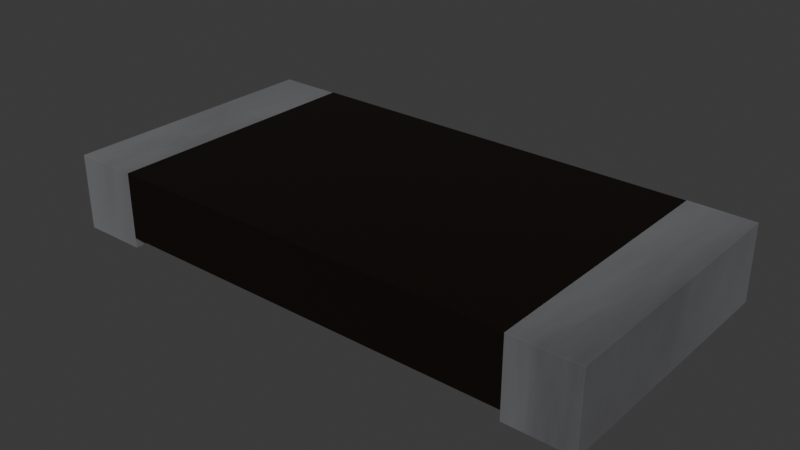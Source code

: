 # Source: R_2512_6332Metric_CRM2512.blend  (saved by Blender 4.4.30; exported with 4.5.12 LTS)
import bpy
from mathutils import Matrix  # noqa: F401  (used for matrix-valued properties, if any)

bpy.ops.wm.read_factory_settings(use_empty=True)
scene = bpy.context.scene
scene.name = 'Scene'

# ---- collections
col_r_2512_6332metric_crm2512 = bpy.data.collections.new('R_2512_6332Metric_CRM2512'); scene.collection.children.link(col_r_2512_6332metric_crm2512)

# ---- materials (node trees are filled in below, after node groups)
mat_metal_pins = bpy.data.materials.new('metal_pins')
mat_metal_pins.preview_render_type = 'CUBE'
mat_res_ceramic = bpy.data.materials.new('res_ceramic')
mat_res_ceramic.preview_render_type = 'CUBE'

# ---- node groups
ng_smooth_by_angle = bpy.data.node_groups.new('Smooth by Angle', 'GeometryNodeTree')
_s = ng_smooth_by_angle.interface.new_socket(name='Mesh', in_out='OUTPUT', socket_type='NodeSocketGeometry')
_s = ng_smooth_by_angle.interface.new_socket(name='Mesh', in_out='INPUT', socket_type='NodeSocketGeometry')
_s = ng_smooth_by_angle.interface.new_socket(name='Angle', in_out='INPUT', socket_type='NodeSocketFloat')
_s.subtype = 'ANGLE'
_s.default_value = 0.5236
_s.min_value = 0.0
_s.max_value = 3.142
_s.description = 'Maximum face angle for smooth edges'
_s = ng_smooth_by_angle.interface.new_socket(name='Ignore Sharpness', in_out='INPUT', socket_type='NodeSocketBool')
_s.force_non_field = True
ng_smooth_by_angle.description = 'Set the sharpness of mesh edges based on the angle between the neighboring faces'
ng_smooth_by_angle.is_modifier = True
_N = ng_smooth_by_angle.nodes; _L = ng_smooth_by_angle.links
n0 = _N.new('GeometryNodeSetShadeSmooth'); n0.name = 'Set Shade Smooth'; n0.location = (120, -80)
n0.domain = 'EDGE'
n1 = _N.new('GeometryNodeSetShadeSmooth'); n1.name = 'Set Shade Smooth.001'; n1.location = (300, -80)
n2 = _N.new('NodeGroupOutput'); n2.name = 'Group Output'; n2.location = (480, -80)
n3 = _N.new('GeometryNodeInputMeshEdgeAngle'); n3.name = 'Edge Angle'; n3.location = (-440, -240)
n4 = _N.new('NodeGroupInput'); n4.name = 'Group Input'; n4.location = (-80, -80)
n5 = _N.new('GeometryNodeInputEdgeSmooth'); n5.name = 'Is Edge Smooth'; n5.location = (-260, -120)
n6 = _N.new('GeometryNodeInputShadeSmooth'); n6.name = 'Is Shade Smooth'; n6.location = (-440, -397)
n7 = _N.new('FunctionNodeCompare'); n7.name = 'Compare'; n7.location = (-260, -260)
n7.operation = 'LESS_EQUAL'
n7.inputs[6].default_value = (0.0, 0.0, 0.0, 0.0)
n7.inputs[7].default_value = (0.0, 0.0, 0.0, 0.0)
n8 = _N.new('FunctionNodeBooleanMath'); n8.name = 'Boolean Math.001'; n8.location = (-80, -260)
n9 = _N.new('NodeGroupInput'); n9.name = 'Group Input.001'; n9.location = (-440, -329)
n10 = _N.new('NodeGroupInput'); n10.name = 'Group Input.002'; n10.location = (-259, -189)
n11 = _N.new('FunctionNodeBooleanMath'); n11.name = 'Boolean Math'; n11.location = (-80, -149)
n11.operation = 'OR'
n12 = _N.new('FunctionNodeBooleanMath'); n12.name = 'Boolean Math.002'; n12.location = (-260, -380)
n12.operation = 'OR'
n13 = _N.new('NodeGroupInput'); n13.name = 'Group Input.003'; n13.location = (-440, -460)
_L.new(n3.outputs[0], n7.inputs[0])
_L.new(n1.outputs[0], n2.inputs[0])
_L.new(n9.outputs[1], n7.inputs[1])
_L.new(n7.outputs[0], n8.inputs[0])
_L.new(n4.outputs[0], n0.inputs[0])
_L.new(n0.outputs[0], n1.inputs[0])
_L.new(n8.outputs[0], n0.inputs[2])
_L.new(n10.outputs[2], n11.inputs[1])
_L.new(n5.outputs[0], n11.inputs[0])
_L.new(n11.outputs[0], n0.inputs[1])
_L.new(n13.outputs[2], n12.inputs[1])
_L.new(n6.outputs[0], n12.inputs[0])
_L.new(n12.outputs[0], n8.inputs[1])
n2.is_active_output = True

# ---- material node trees
mat_metal_pins.use_nodes = True; mat_metal_pins.node_tree.nodes.clear()
_N = mat_metal_pins.node_tree.nodes; _L = mat_metal_pins.node_tree.links
n0 = _N.new('ShaderNodeMapping'); n0.name = 'Mapping'; n0.location = (-1447, -91)
n0.inputs[3].default_value = (4.8, 1.2, 1.1)
n1 = _N.new('ShaderNodeBsdfPrincipled'); n1.name = 'Principled BSDF'; n1.location = (-560, 254)
n1.distribution = 'GGX'
n1.subsurface_method = 'BURLEY'
n1.inputs[1].default_value = 0.7818
n1.inputs[2].default_value = 0.2886
n1.inputs[3].default_value = 1.45
n1.inputs[13].default_value = 0.0
n1.inputs[27].default_value = (0.0, 0.0, 0.0, 1.0)
n1.inputs[28].default_value = 1.0
n2 = _N.new('ShaderNodeOutputMaterial'); n2.name = 'Material Output.002'; n2.location = (-205, 253)
n2.width = 213
n3 = _N.new('ShaderNodeTexNoise'); n3.name = 'Noise Texture.002'; n3.location = (-1228, -73)
n3.inputs[2].default_value = 0.1
n3.inputs[3].default_value = 7.0
n3.inputs[4].default_value = 0.6
n3.inputs[8].default_value = 0.4
n4 = _N.new('ShaderNodeTexCoord'); n4.name = 'Texture Coordinate'; n4.location = (-1636, -116)
n5 = _N.new('ShaderNodeMix'); n5.name = 'Mix.001'; n5.location = (-921, 45)
n5.data_type = 'RGBA'
n5.inputs[6].default_value = (0.9398, 0.9547, 1.0, 1.0)
n5.inputs[7].default_value = (0.13, 0.1259, 0.1359, 1.0)
n6 = _N.new('ShaderNodeBump'); n6.name = 'Bump.001'; n6.location = (-1001, -227)
n6.inputs[0].default_value = 0.05
n6.inputs[1].default_value = 0.01
_L.new(n1.outputs[0], n2.inputs[0])
_L.new(n3.outputs[0], n6.inputs[3])
_L.new(n0.outputs[0], n3.inputs[0])
_L.new(n3.outputs[0], n5.inputs[0])
_L.new(n4.outputs[3], n0.inputs[0])
_L.new(n5.outputs[2], n1.inputs[0])
_L.new(n6.outputs[0], n1.inputs[5])
n2.is_active_output = True
mat_res_ceramic.use_nodes = True; mat_res_ceramic.node_tree.nodes.clear()
_N = mat_res_ceramic.node_tree.nodes; _L = mat_res_ceramic.node_tree.links
n0 = _N.new('ShaderNodeBsdfPrincipled'); n0.name = 'Principled BSDF'; n0.location = (10, 300)
n0.distribution = 'GGX'
n0.subsurface_method = 'BURLEY'
n0.inputs[0].default_value = (0.01731, 0.01365, 0.01099, 1.0)
n0.inputs[1].default_value = 0.5
n0.inputs[2].default_value = 0.2705
n0.inputs[3].default_value = 1.0
n0.inputs[14].default_value = (0.9777, 0.9776, 0.9775, 1.0)
n0.inputs[20].default_value = 0.06636
n0.inputs[27].default_value = (0.0, 0.0, 0.0, 1.0)
n0.inputs[28].default_value = 1.0
n1 = _N.new('ShaderNodeOutputMaterial'); n1.name = 'Material Output'; n1.location = (300, 300)
_L.new(n0.outputs[0], n1.inputs[0])
n1.is_active_output = True

# ---- world
world_world = bpy.data.worlds.new('World'); scene.world = world_world
world_world.use_nodes = True; world_world.node_tree.nodes.clear()
_N = world_world.node_tree.nodes; _L = world_world.node_tree.links
n0 = _N.new('ShaderNodeOutputWorld'); n0.name = 'World Output'; n0.location = (200, 100)
n1 = _N.new('ShaderNodeBackground'); n1.name = 'Background'; n1.location = (-200, 100)
n1.inputs[0].default_value = (0.05088, 0.05088, 0.05088, 1.0)
_L.new(n1.outputs[0], n0.inputs[0])
n0.is_active_output = True
world_world.color = (0.05088, 0.05088, 0.05088)
world_world.sun_shadow_jitter_overblur = 0.0

# ---- meshes
me_r_2512_6332metric_crm2512 = bpy.data.meshes.new('R_2512_6332Metric_CRM2512')
me_r_2512_6332metric_crm2512.from_pydata([(-3.175, -1.587, 0.889), (-3.175, -1.587, -6.939e-08), (-2.413, -1.587, -6.939e-08), (-3.175, 1.587, 0.889), (-3.175, 1.587, 6.939e-08), (-2.413, 1.587, 6.939e-08), (3.175, 1.587, 6.939e-08), (3.175, 1.587, 0.889), (3.175, -1.587, -6.939e-08), (2.413, -1.587, -6.939e-08), (3.175, -1.587, 0.889), (2.413, 1.587, 6.939e-08), (2.413, -1.587, 0.12), (2.413, 1.587, 0.889), (2.413, -1.587, 0.889), (-2.413, -1.587, 0.12), (-2.413, 1.587, 0.889), (-2.413, -1.587, 0.889), (2.413, 1.587, 0.12), (-2.413, 1.587, 0.12)], [], [(7, 14, 10), (7, 13, 14), (3, 1, 0), (3, 4, 1), (2, 1, 4), (2, 4, 5), (17, 2, 5), (17, 5, 16), (16, 0, 17), (16, 3, 0), (0, 2, 17), (0, 1, 2), (3, 16, 5), (3, 5, 4), (6, 10, 8), (6, 7, 10), (8, 9, 11), (8, 11, 6), (9, 14, 13), (9, 13, 11), (8, 14, 9), (8, 10, 14), (6, 11, 13), (6, 13, 7), (12, 18, 13), (12, 13, 14), (13, 16, 17), (13, 17, 14), (17, 12, 14), (17, 15, 12), (13, 19, 16), (13, 18, 19), (16, 19, 15), (16, 15, 17), (12, 19, 18), (12, 15, 19)])
me_r_2512_6332metric_crm2512.polygons.foreach_set('material_index', [0, 0, 0, 0, 0, 0, 0, 0, 0, 0, 0, 0, 0, 0, 0, 0, 0, 0, 0, 0, 0, 0, 0, 0, 1, 1, 1, 1, 1, 1, 1, 1, 1, 1, 1, 1])
_uv = me_r_2512_6332metric_crm2512.uv_layers.new(name='UVMap')
_uv.uv.foreach_set('vector', [0.0, 1.0, 1.0, 0.0, 1.0, 1.0, 0.0, 1.0, 0.0, 0.0, 1.0, 0.0, 0.0, 1.0, 1.0, 0.0, 1.0, 1.0, 0.0, 1.0, 0.0, 0.0, 1.0, 0.0, 1.0, 1.0, 1.0, 0.0, 0.0, 0.0, 1.0, 1.0, 0.0, 0.0, 0.0, 1.0, 1.0, 1.0, 1.0, 0.0, 0.0, 0.0, 1.0, 1.0, 0.0, 0.0, 0.0, 1.0, 0.0, 1.0, 1.0, 0.0, 1.0, 1.0, 0.0, 1.0, 0.0, 0.0, 1.0, 0.0, 1.0, 0.0, 0.0, 1.0, 1.0, 1.0, 1.0, 0.0, 0.0, 0.0, 0.0, 1.0, 1.0, 0.0, 1.0, 1.0, 0.0, 1.0, 1.0, 0.0, 0.0, 1.0, 0.0, 0.0, 0.0, 0.0, 1.0, 1.0, 1.0, 0.0, 0.0, 0.0, 0.0, 1.0, 1.0, 1.0, 1.0, 1.0, 1.0, 0.0, 0.0, 0.0, 1.0, 1.0, 0.0, 0.0, 0.0, 1.0, 1.0, 0.0, 1.0, 1.0, 0.0, 1.0, 1.0, 0.0, 0.0, 1.0, 0.0, 0.0, 0.0, 1.0, 1.0, 0.0, 0.0, 0.0, 0.0, 1.0, 1.0, 1.0, 1.0, 0.0, 0.0, 1.0, 0.0, 0.0, 1.0, 0.0, 0.0, 1.0, 1.0, 0.0, 1.0, 1.0, 1.0, 0.0, 0.0, 0.0, 0.0, 1.0, 1.0, 0.0, 0.0, 1.0, 1.0, 1.0, 1.0, 0.0, 0.0, 0.0, 0.0, 1.0, 1.0, 0.0, 0.0, 1.0, 1.0, 1.0, 0.0, 1.0, 1.0, 0.0, 1.0, 1.0, 0.0, 1.0, 0.0, 0.0, 1.0, 0.0, 1.0, 1.0, 0.0, 0.0, 0.0, 1.0, 1.0, 1.0, 1.0, 0.0, 0.0, 0.0, 0.0, 1.0, 0.0, 0.0, 1.0, 0.0, 0.0, 1.0, 1.0, 0.0, 1.0, 1.0, 1.0, 1.0, 0.0, 0.0, 1.0, 0.0, 1.0, 1.0, 0.0, 1.0, 0.0, 0.0])
me_r_2512_6332metric_crm2512.materials.append(mat_metal_pins)
me_r_2512_6332metric_crm2512.materials.append(mat_res_ceramic)
me_r_2512_6332metric_crm2512.update()
me_r_2512_6332metric_crm2512.normals_split_custom_set([tuple(v) for v in zip(*[iter([0.0, -3.755e-08, 1.0, 0.0, -3.755e-08, 1.0, 0.0, -3.755e-08, 1.0, 0.0, -3.755e-08, 1.0, 0.0, -3.755e-08, 1.0, 0.0, -3.755e-08, 1.0, -1.0, 0.0, 0.0, -1.0, 0.0, 0.0, -1.0, 0.0, 0.0, -1.0, 2.565e-08, 0.0, -1.0, 2.565e-08, 0.0, -1.0, 2.565e-08, 0.0, 0.0, 4.371e-08, -1.0, 0.0, 4.371e-08, -1.0, 0.0, 4.371e-08, -1.0, 0.0, 4.371e-08, -1.0, 0.0, 4.371e-08, -1.0, 0.0, 4.371e-08, -1.0, 1.0, 6.835e-08, 0.0, 1.0, 6.835e-08, 0.0, 1.0, 6.835e-08, 0.0, 1.0, 0.0, 0.0, 1.0, 0.0, 0.0, 1.0, 0.0, 0.0, 0.0, -3.755e-08, 1.0, 0.0, -3.755e-08, 1.0, 0.0, -3.755e-08, 1.0, 0.0, -3.755e-08, 1.0, 0.0, -3.755e-08, 1.0, 0.0, -3.755e-08, 1.0, 0.0, -1.0, 0.0, 0.0, -1.0, 0.0, 0.0, -1.0, 0.0, 0.0, -1.0, 0.0, 0.0, -1.0, 0.0, 0.0, -1.0, 0.0, 0.0, 1.0, 0.0, 0.0, 1.0, 0.0, 0.0, 1.0, 0.0, 0.0, 1.0, 0.0, 0.0, 1.0, 0.0, 0.0, 1.0, 0.0, 1.0, -1.689e-07, 0.0, 1.0, -1.689e-07, 0.0, 1.0, -1.689e-07, 0.0, 1.0, 9.925e-08, 0.0, 1.0, 9.925e-08, 0.0, 1.0, 9.925e-08, 0.0, 0.0, 4.371e-08, -1.0, 0.0, 4.371e-08, -1.0, 0.0, 4.371e-08, -1.0, 0.0, 4.371e-08, -1.0, 0.0, 4.371e-08, -1.0, 0.0, 4.371e-08, -1.0, -1.0, -3.489e-08, 0.0, -1.0, -3.489e-08, 0.0, -1.0, -3.489e-08, 0.0, -1.0, 0.0, 0.0, -1.0, 0.0, 0.0, -1.0, 0.0, 0.0, 0.0, -1.0, 0.0, 0.0, -1.0, 0.0, 0.0, -1.0, 0.0, 0.0, -1.0, 0.0, 0.0, -1.0, 0.0, 0.0, -1.0, 0.0, 0.0, 1.0, 0.0, 0.0, 1.0, 0.0, 0.0, 1.0, 0.0, 0.0, 1.0, 0.0, 0.0, 1.0, 0.0, 0.0, 1.0, 0.0, 1.0, -9.765e-08, 0.0, 1.0, -9.765e-08, 0.0, 1.0, -9.765e-08, 0.0, 1.0, 4.033e-08, 0.0, 1.0, 4.033e-08, 0.0, 1.0, 4.033e-08, 0.0, 0.0, -3.755e-08, 1.0, 0.0, -3.755e-08, 1.0, 0.0, -3.755e-08, 1.0, 0.0, -3.755e-08, 1.0, 0.0, -3.755e-08, 1.0, 0.0, -3.755e-08, 1.0, 0.0, -1.0, 0.0, 0.0, -1.0, 0.0, 0.0, -1.0, 0.0, 0.0, -1.0, 0.0, 0.0, -1.0, 0.0, 0.0, -1.0, 0.0, 0.0, 1.0, 0.0, 0.0, 1.0, 0.0, 0.0, 1.0, 0.0, 0.0, 1.0, 0.0, 0.0, 1.0, 0.0, 0.0, 1.0, 0.0, -1.0, -6.978e-08, 0.0, -1.0, -6.978e-08, 0.0, -1.0, -6.978e-08, 0.0, -1.0, 0.0, 0.0, -1.0, 0.0, 0.0, -1.0, 0.0, 0.0, 0.0, 4.224e-08, -1.0, 0.0, 4.224e-08, -1.0, 0.0, 4.224e-08, -1.0, 0.0, 4.224e-08, -1.0, 0.0, 4.224e-08, -1.0, 0.0, 4.224e-08, -1.0])] * 3)])

# ---- objects
ob_r_2512_6332metric_crm2512 = bpy.data.objects.new('R_2512_6332Metric_CRM2512', me_r_2512_6332metric_crm2512)

# ---- transforms, parenting, visibility, modifiers, constraints
ob_r_2512_6332metric_crm2512.location = (0.0, 0.0, 0.0)
_m = ob_r_2512_6332metric_crm2512.modifiers.new('Bevel', 'BEVEL')
_m.width = 0.003
_m.width_pct = 0.003
_m.segments = 3
_m = ob_r_2512_6332metric_crm2512.modifiers.new('Smooth by Angle', 'NODES')
_m.node_group = ng_smooth_by_angle
_m.use_pin_to_last = True
_m.show_group_selector = False

# ---- collection membership
col_r_2512_6332metric_crm2512.objects.link(ob_r_2512_6332metric_crm2512)

# ---- scene / render settings (as saved in the file)
scene.frame_start = 1; scene.frame_end = 250; scene.frame_set(1)
scene.render.engine = 'CYCLES'
bpy.context.view_layer.update()

# ---- added for rendering (the .blend has no active camera and no usable light): camera, sun
cam_auto = bpy.data.cameras.new('AutoCamera')
cam_auto.lens = 50.0
cam_auto.sensor_width = 36.0
cam_auto.clip_end = 1000.0
ob_auto_camera = bpy.data.objects.new('AutoCamera', cam_auto)
scene.collection.objects.link(ob_auto_camera)
ob_auto_camera.location = (6.62041, -7.94456, 5.74257)
ob_auto_camera.rotation_euler = (1.09748, -7.21219e-08, 0.694738)
scene.camera = ob_auto_camera
light_auto_sun = bpy.data.lights.new('AutoSun', 'SUN')
light_auto_sun.energy = 3.0
light_auto_sun.angle = 0.0523599
ob_auto_sun = bpy.data.objects.new('AutoSun', light_auto_sun)
scene.collection.objects.link(ob_auto_sun)
ob_auto_sun.rotation_euler = (0.872665, 0.174533, 0.523599)
bpy.context.view_layer.update()
